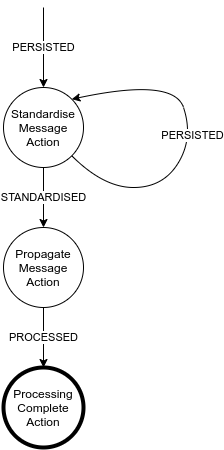

The diagram above was exported from draw.io. Its source (the exported page's mxGraphModel, read from the mxfile embedded in the PNG):
<mxGraphModel dx="2574" dy="1412" grid="1" gridSize="10" guides="1" tooltips="1" connect="1" arrows="1" fold="1" page="1" pageScale="1" pageWidth="1169" pageHeight="827" math="0" shadow="0">
  <root>
    <mxCell id="0" />
    <mxCell id="1" parent="0" />
    <mxCell id="qMM7CltP7RKX-7ZI5QEz-1" value="Standardise&lt;br&gt;Message&lt;br&gt;Action" style="ellipse;whiteSpace=wrap;html=1;aspect=fixed;" parent="1" vertex="1">
      <mxGeometry x="200" y="120" width="80" height="80" as="geometry" />
    </mxCell>
    <mxCell id="qMM7CltP7RKX-7ZI5QEz-2" value="Propagate&lt;br&gt;Message&lt;br&gt;Action" style="ellipse;whiteSpace=wrap;html=1;aspect=fixed;" parent="1" vertex="1">
      <mxGeometry x="200" y="260" width="80" height="80" as="geometry" />
    </mxCell>
    <mxCell id="qMM7CltP7RKX-7ZI5QEz-3" value="Processing&lt;br&gt;Complete&lt;br&gt;Action" style="ellipse;whiteSpace=wrap;html=1;aspect=fixed;perimeterSpacing=0;strokeWidth=4;" parent="1" vertex="1">
      <mxGeometry x="200" y="400" width="80" height="80" as="geometry" />
    </mxCell>
    <mxCell id="qMM7CltP7RKX-7ZI5QEz-4" value="PERSISTED" style="endArrow=classic;html=1;entryX=0.5;entryY=0;entryDx=0;entryDy=0;" parent="1" target="qMM7CltP7RKX-7ZI5QEz-1" edge="1">
      <mxGeometry width="50" height="50" relative="1" as="geometry">
        <mxPoint x="240" y="40" as="sourcePoint" />
        <mxPoint x="310" y="40" as="targetPoint" />
      </mxGeometry>
    </mxCell>
    <mxCell id="qMM7CltP7RKX-7ZI5QEz-5" value="PERSISTED" style="curved=1;endArrow=classic;html=1;exitX=1;exitY=1;exitDx=0;exitDy=0;entryX=1;entryY=0;entryDx=0;entryDy=0;" parent="1" source="qMM7CltP7RKX-7ZI5QEz-1" target="qMM7CltP7RKX-7ZI5QEz-1" edge="1">
      <mxGeometry width="50" height="50" relative="1" as="geometry">
        <mxPoint x="540" y="520" as="sourcePoint" />
        <mxPoint x="590" y="470" as="targetPoint" />
        <Array as="points">
          <mxPoint x="300" y="220" />
          <mxPoint x="360" y="220" />
          <mxPoint x="390" y="170" />
          <mxPoint x="370" y="110" />
        </Array>
      </mxGeometry>
    </mxCell>
    <mxCell id="qMM7CltP7RKX-7ZI5QEz-6" value="STANDARDISED&lt;span style=&quot;color: rgba(0 , 0 , 0 , 0) ; font-family: monospace ; font-size: 0px ; background-color: rgb(248 , 249 , 250)&quot;&gt;%3CmxGraphModel%3E%3Croot%3E%3CmxCell%20id%3D%220%22%2F%3E%3CmxCell%20id%3D%221%22%20parent%3D%220%22%2F%3E%3CmxCell%20id%3D%222%22%20value%3D%22PERSISTED%22%20style%3D%22endArrow%3Dclassic%3Bhtml%3D1%3BentryX%3D0.5%3BentryY%3D0%3BentryDx%3D0%3BentryDy%3D0%3B%22%20edge%3D%221%22%20parent%3D%221%22%3E%3CmxGeometry%20width%3D%2250%22%20height%3D%2250%22%20relative%3D%221%22%20as%3D%22geometry%22%3E%3CmxPoint%20x%3D%22240%22%20y%3D%2240%22%20as%3D%22sourcePoint%22%2F%3E%3CmxPoint%20x%3D%22240%22%20y%3D%22120%22%20as%3D%22targetPoint%22%2F%3E%3C%2FmxGeometry%3E%3C%2FmxCell%3E%3C%2Froot%3E%3C%2FmxGraphModel%3E&lt;/span&gt;" style="endArrow=classic;html=1;entryX=0.5;entryY=0;entryDx=0;entryDy=0;exitX=0.5;exitY=1;exitDx=0;exitDy=0;" parent="1" source="qMM7CltP7RKX-7ZI5QEz-1" target="qMM7CltP7RKX-7ZI5QEz-2" edge="1">
      <mxGeometry width="50" height="50" relative="1" as="geometry">
        <mxPoint x="250" y="50" as="sourcePoint" />
        <mxPoint x="250" y="130" as="targetPoint" />
      </mxGeometry>
    </mxCell>
    <mxCell id="qMM7CltP7RKX-7ZI5QEz-7" value="PROCESSED" style="endArrow=classic;html=1;entryX=0.5;entryY=0;entryDx=0;entryDy=0;exitX=0.5;exitY=1;exitDx=0;exitDy=0;" parent="1" source="qMM7CltP7RKX-7ZI5QEz-2" target="qMM7CltP7RKX-7ZI5QEz-3" edge="1">
      <mxGeometry width="50" height="50" relative="1" as="geometry">
        <mxPoint x="250" y="210" as="sourcePoint" />
        <mxPoint x="250" y="270" as="targetPoint" />
      </mxGeometry>
    </mxCell>
  </root>
</mxGraphModel>